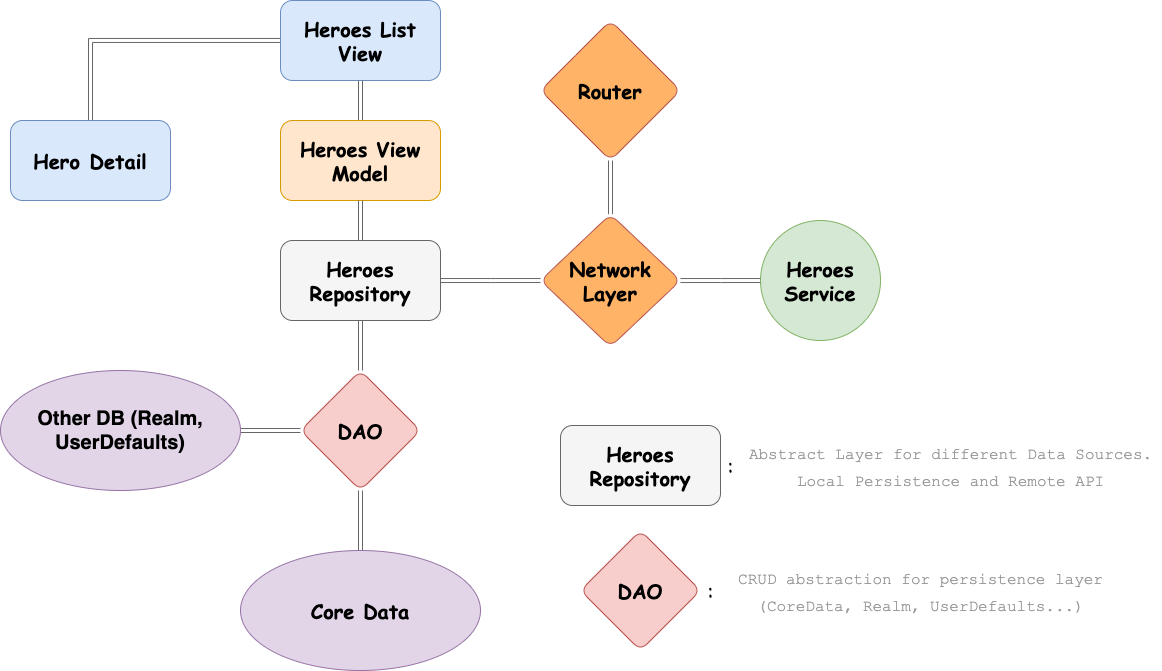

The diagram above was exported from draw.io. Its source (the exported page's mxGraphModel, read from the mxfile embedded in the PNG):
<mxGraphModel dx="1712" dy="523" grid="1" gridSize="10" guides="1" tooltips="1" connect="1" arrows="1" fold="1" page="1" pageScale="1" pageWidth="827" pageHeight="1169" math="0" shadow="0">
  <root>
    <mxCell id="WIyWlLk6GJQsqaUBKTNV-0" />
    <mxCell id="WIyWlLk6GJQsqaUBKTNV-1" parent="WIyWlLk6GJQsqaUBKTNV-0" />
    <mxCell id="waEgVOmGacSEVVKXvoGQ-29" value="" style="edgeStyle=orthogonalEdgeStyle;shape=link;rounded=0;orthogonalLoop=1;jettySize=auto;html=1;fillColor=#f5f5f5;gradientColor=#b3b3b3;strokeColor=#666666;" parent="WIyWlLk6GJQsqaUBKTNV-1" source="WIyWlLk6GJQsqaUBKTNV-3" target="waEgVOmGacSEVVKXvoGQ-28" edge="1">
      <mxGeometry relative="1" as="geometry" />
    </mxCell>
    <mxCell id="WIyWlLk6GJQsqaUBKTNV-3" value="&lt;font style=&quot;font-size: 20px&quot; face=&quot;Comic Sans MS&quot;&gt;&lt;b&gt;Heroes List View&lt;/b&gt;&lt;/font&gt;" style="rounded=1;whiteSpace=wrap;html=1;fontSize=12;glass=0;strokeWidth=1;shadow=0;fillColor=#dae8fc;strokeColor=#6c8ebf;" parent="WIyWlLk6GJQsqaUBKTNV-1" vertex="1">
      <mxGeometry x="160" y="80" width="160" height="80" as="geometry" />
    </mxCell>
    <mxCell id="waEgVOmGacSEVVKXvoGQ-4" value="" style="edgeStyle=orthogonalEdgeStyle;shape=link;rounded=0;orthogonalLoop=1;jettySize=auto;html=1;fillColor=#f5f5f5;gradientColor=#b3b3b3;strokeColor=#666666;" parent="WIyWlLk6GJQsqaUBKTNV-1" source="waEgVOmGacSEVVKXvoGQ-3" target="WIyWlLk6GJQsqaUBKTNV-3" edge="1">
      <mxGeometry relative="1" as="geometry" />
    </mxCell>
    <mxCell id="waEgVOmGacSEVVKXvoGQ-3" value="&lt;font style=&quot;font-size: 20px&quot; face=&quot;Comic Sans MS&quot;&gt;&lt;b&gt;Heroes View Model&lt;/b&gt;&lt;/font&gt;" style="rounded=1;whiteSpace=wrap;html=1;fontSize=12;glass=0;strokeWidth=1;shadow=0;fillColor=#ffe6cc;strokeColor=#d79b00;" parent="WIyWlLk6GJQsqaUBKTNV-1" vertex="1">
      <mxGeometry x="160" y="200" width="160" height="80" as="geometry" />
    </mxCell>
    <mxCell id="waEgVOmGacSEVVKXvoGQ-8" value="" style="edgeStyle=orthogonalEdgeStyle;shape=link;rounded=0;orthogonalLoop=1;jettySize=auto;html=1;fillColor=#f5f5f5;gradientColor=#b3b3b3;strokeColor=#666666;" parent="WIyWlLk6GJQsqaUBKTNV-1" source="waEgVOmGacSEVVKXvoGQ-6" target="waEgVOmGacSEVVKXvoGQ-7" edge="1">
      <mxGeometry relative="1" as="geometry" />
    </mxCell>
    <mxCell id="waEgVOmGacSEVVKXvoGQ-13" value="" style="edgeStyle=orthogonalEdgeStyle;shape=link;rounded=0;orthogonalLoop=1;jettySize=auto;html=1;fillColor=#f5f5f5;gradientColor=#b3b3b3;strokeColor=#666666;" parent="WIyWlLk6GJQsqaUBKTNV-1" source="waEgVOmGacSEVVKXvoGQ-6" target="waEgVOmGacSEVVKXvoGQ-3" edge="1">
      <mxGeometry relative="1" as="geometry" />
    </mxCell>
    <mxCell id="waEgVOmGacSEVVKXvoGQ-6" value="&lt;font style=&quot;font-size: 20px&quot; face=&quot;Comic Sans MS&quot; color=&quot;#000000&quot;&gt;&lt;b&gt;Heroes Repository&lt;/b&gt;&lt;/font&gt;" style="rounded=1;whiteSpace=wrap;html=1;fontSize=12;glass=0;strokeWidth=1;shadow=0;fillColor=#f5f5f5;strokeColor=#666666;fontColor=#333333;" parent="WIyWlLk6GJQsqaUBKTNV-1" vertex="1">
      <mxGeometry x="160" y="320" width="160" height="80" as="geometry" />
    </mxCell>
    <mxCell id="waEgVOmGacSEVVKXvoGQ-12" value="" style="edgeStyle=orthogonalEdgeStyle;shape=link;rounded=0;orthogonalLoop=1;jettySize=auto;html=1;fillColor=#f5f5f5;gradientColor=#b3b3b3;strokeColor=#666666;" parent="WIyWlLk6GJQsqaUBKTNV-1" source="waEgVOmGacSEVVKXvoGQ-7" target="waEgVOmGacSEVVKXvoGQ-11" edge="1">
      <mxGeometry relative="1" as="geometry" />
    </mxCell>
    <mxCell id="waEgVOmGacSEVVKXvoGQ-7" value="&lt;font style=&quot;font-size: 20px&quot; face=&quot;Comic Sans MS&quot;&gt;&lt;b&gt;DAO&lt;/b&gt;&lt;/font&gt;" style="rhombus;whiteSpace=wrap;html=1;rounded=1;shadow=0;strokeWidth=1;glass=0;fillColor=#f8cecc;strokeColor=#b85450;" parent="WIyWlLk6GJQsqaUBKTNV-1" vertex="1">
      <mxGeometry x="180" y="450" width="120" height="120" as="geometry" />
    </mxCell>
    <mxCell id="waEgVOmGacSEVVKXvoGQ-11" value="&lt;b&gt;&lt;font face=&quot;Comic Sans MS&quot; style=&quot;font-size: 20px&quot;&gt;Core Data&lt;/font&gt;&lt;/b&gt;" style="ellipse;whiteSpace=wrap;html=1;rounded=1;shadow=0;strokeWidth=1;glass=0;fillColor=#e1d5e7;strokeColor=#9673a6;" parent="WIyWlLk6GJQsqaUBKTNV-1" vertex="1">
      <mxGeometry x="120" y="630" width="240" height="120" as="geometry" />
    </mxCell>
    <mxCell id="waEgVOmGacSEVVKXvoGQ-15" value="" style="edgeStyle=orthogonalEdgeStyle;shape=link;rounded=0;orthogonalLoop=1;jettySize=auto;html=1;fillColor=#f5f5f5;gradientColor=#b3b3b3;strokeColor=#666666;" parent="WIyWlLk6GJQsqaUBKTNV-1" source="waEgVOmGacSEVVKXvoGQ-14" target="waEgVOmGacSEVVKXvoGQ-7" edge="1">
      <mxGeometry relative="1" as="geometry" />
    </mxCell>
    <mxCell id="waEgVOmGacSEVVKXvoGQ-14" value="&lt;font style=&quot;font-size: 20px&quot;&gt;&lt;b&gt;Other DB (Realm, UserDefaults)&lt;/b&gt;&lt;/font&gt;" style="ellipse;whiteSpace=wrap;html=1;rounded=1;shadow=0;strokeWidth=1;glass=0;fillColor=#e1d5e7;strokeColor=#9673a6;" parent="WIyWlLk6GJQsqaUBKTNV-1" vertex="1">
      <mxGeometry x="-120" y="450" width="240" height="120" as="geometry" />
    </mxCell>
    <mxCell id="waEgVOmGacSEVVKXvoGQ-18" value="&lt;font face=&quot;Comic Sans MS&quot; size=&quot;1&quot;&gt;&lt;b style=&quot;font-size: 20px&quot;&gt;Heroes Service&lt;/b&gt;&lt;/font&gt;" style="ellipse;whiteSpace=wrap;html=1;rounded=1;shadow=0;strokeColor=#82b366;strokeWidth=1;fillColor=#d5e8d4;glass=0;" parent="WIyWlLk6GJQsqaUBKTNV-1" vertex="1">
      <mxGeometry x="640" y="300" width="120" height="120" as="geometry" />
    </mxCell>
    <mxCell id="waEgVOmGacSEVVKXvoGQ-24" value="" style="edgeStyle=orthogonalEdgeStyle;shape=link;rounded=0;orthogonalLoop=1;jettySize=auto;html=1;fillColor=#f5f5f5;gradientColor=#b3b3b3;strokeColor=#666666;" parent="WIyWlLk6GJQsqaUBKTNV-1" source="waEgVOmGacSEVVKXvoGQ-23" target="waEgVOmGacSEVVKXvoGQ-6" edge="1">
      <mxGeometry relative="1" as="geometry" />
    </mxCell>
    <mxCell id="waEgVOmGacSEVVKXvoGQ-25" value="" style="edgeStyle=orthogonalEdgeStyle;shape=link;rounded=0;orthogonalLoop=1;jettySize=auto;html=1;fillColor=#f5f5f5;strokeColor=#666666;gradientColor=#b3b3b3;" parent="WIyWlLk6GJQsqaUBKTNV-1" source="waEgVOmGacSEVVKXvoGQ-23" target="waEgVOmGacSEVVKXvoGQ-18" edge="1">
      <mxGeometry relative="1" as="geometry" />
    </mxCell>
    <mxCell id="waEgVOmGacSEVVKXvoGQ-23" value="&lt;font style=&quot;font-size: 20px&quot; face=&quot;Comic Sans MS&quot;&gt;&lt;b&gt;Network Layer&lt;/b&gt;&lt;/font&gt;" style="rhombus;whiteSpace=wrap;html=1;rounded=1;shadow=0;strokeWidth=1;glass=0;fillColor=#FFB366;strokeColor=#b85450;" parent="WIyWlLk6GJQsqaUBKTNV-1" vertex="1">
      <mxGeometry x="420" y="293.75" width="140" height="132.5" as="geometry" />
    </mxCell>
    <mxCell id="waEgVOmGacSEVVKXvoGQ-27" value="" style="edgeStyle=orthogonalEdgeStyle;shape=link;rounded=0;orthogonalLoop=1;jettySize=auto;html=1;fillColor=#f5f5f5;gradientColor=#b3b3b3;strokeColor=#666666;" parent="WIyWlLk6GJQsqaUBKTNV-1" source="waEgVOmGacSEVVKXvoGQ-26" target="waEgVOmGacSEVVKXvoGQ-23" edge="1">
      <mxGeometry relative="1" as="geometry" />
    </mxCell>
    <mxCell id="waEgVOmGacSEVVKXvoGQ-26" value="&lt;font style=&quot;font-size: 20px&quot; face=&quot;Comic Sans MS&quot;&gt;&lt;b&gt;Router&lt;/b&gt;&lt;/font&gt;" style="rhombus;whiteSpace=wrap;html=1;rounded=1;shadow=0;strokeWidth=1;glass=0;fillColor=#FFB366;strokeColor=#b85450;" parent="WIyWlLk6GJQsqaUBKTNV-1" vertex="1">
      <mxGeometry x="420" y="100" width="140" height="140" as="geometry" />
    </mxCell>
    <mxCell id="waEgVOmGacSEVVKXvoGQ-28" value="&lt;font size=&quot;1&quot; face=&quot;Comic Sans MS&quot;&gt;&lt;b style=&quot;font-size: 20px&quot;&gt;Hero&amp;nbsp;Detail&lt;/b&gt;&lt;/font&gt;" style="rounded=1;whiteSpace=wrap;html=1;shadow=0;strokeColor=#6c8ebf;strokeWidth=1;fillColor=#dae8fc;glass=0;" parent="WIyWlLk6GJQsqaUBKTNV-1" vertex="1">
      <mxGeometry x="-110" y="200" width="160" height="80" as="geometry" />
    </mxCell>
    <mxCell id="k_TmG_RXcXS03-Xnz8M4-1" value="&lt;font style=&quot;font-size: 20px&quot; face=&quot;Comic Sans MS&quot; color=&quot;#000000&quot;&gt;&lt;b&gt;Heroes Repository&lt;/b&gt;&lt;/font&gt;" style="rounded=1;whiteSpace=wrap;html=1;fontSize=12;glass=0;strokeWidth=1;shadow=0;fillColor=#f5f5f5;strokeColor=#666666;fontColor=#333333;" vertex="1" parent="WIyWlLk6GJQsqaUBKTNV-1">
      <mxGeometry x="440" y="505" width="160" height="80" as="geometry" />
    </mxCell>
    <mxCell id="k_TmG_RXcXS03-Xnz8M4-2" value=":" style="text;html=1;align=center;verticalAlign=middle;resizable=0;points=[];autosize=1;strokeColor=none;fillColor=none;fontSize=20;fontFamily=Comic Sans MS;fontColor=#000000;" vertex="1" parent="WIyWlLk6GJQsqaUBKTNV-1">
      <mxGeometry x="600" y="530" width="20" height="30" as="geometry" />
    </mxCell>
    <mxCell id="k_TmG_RXcXS03-Xnz8M4-3" value="&lt;font face=&quot;Courier New&quot;&gt;&lt;span style=&quot;font-size: 14px&quot;&gt;&lt;font color=&quot;#999999&quot; style=&quot;font-size: 16px&quot;&gt;Abstract Layer for different Data Sources.&lt;br&gt;Local Persistence and Remote API&lt;/font&gt;&lt;br&gt;&lt;/span&gt;&lt;/font&gt;" style="text;html=1;align=center;verticalAlign=middle;resizable=0;points=[];autosize=1;strokeColor=none;fillColor=none;fontSize=20;fontFamily=Comic Sans MS;fontColor=#000000;" vertex="1" parent="WIyWlLk6GJQsqaUBKTNV-1">
      <mxGeometry x="620" y="515" width="420" height="60" as="geometry" />
    </mxCell>
    <mxCell id="k_TmG_RXcXS03-Xnz8M4-4" value="&lt;font style=&quot;font-size: 20px&quot; face=&quot;Comic Sans MS&quot;&gt;&lt;b&gt;DAO&lt;/b&gt;&lt;/font&gt;" style="rhombus;whiteSpace=wrap;html=1;rounded=1;shadow=0;strokeWidth=1;glass=0;fillColor=#f8cecc;strokeColor=#b85450;" vertex="1" parent="WIyWlLk6GJQsqaUBKTNV-1">
      <mxGeometry x="460" y="610" width="120" height="120" as="geometry" />
    </mxCell>
    <mxCell id="k_TmG_RXcXS03-Xnz8M4-5" value=":" style="text;html=1;align=center;verticalAlign=middle;resizable=0;points=[];autosize=1;strokeColor=none;fillColor=none;fontSize=20;fontFamily=Comic Sans MS;fontColor=#000000;" vertex="1" parent="WIyWlLk6GJQsqaUBKTNV-1">
      <mxGeometry x="580" y="655" width="20" height="30" as="geometry" />
    </mxCell>
    <mxCell id="k_TmG_RXcXS03-Xnz8M4-6" value="&lt;font size=&quot;1&quot; face=&quot;Courier New&quot; color=&quot;#999999&quot;&gt;&lt;span style=&quot;font-size: 16px&quot;&gt;CRUD abstraction for persistence layer&lt;br&gt;(CoreData, Realm, UserDefaults...)&lt;br&gt;&lt;/span&gt;&lt;/font&gt;" style="text;html=1;align=center;verticalAlign=middle;resizable=0;points=[];autosize=1;strokeColor=none;fillColor=none;fontSize=20;fontFamily=Comic Sans MS;fontColor=#000000;" vertex="1" parent="WIyWlLk6GJQsqaUBKTNV-1">
      <mxGeometry x="610" y="640" width="380" height="60" as="geometry" />
    </mxCell>
  </root>
</mxGraphModel>